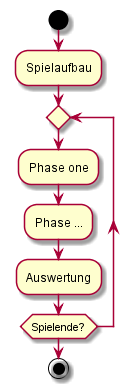

The diagram above was rendered by PlantUML. Its source (embedded in the PNG):
@startuml

	
start
:Spielaufbau;

repeat
	:Phase one;
	:Phase ...;
	:Auswertung; 

repeat while (Spielende?);

stop

@enduml